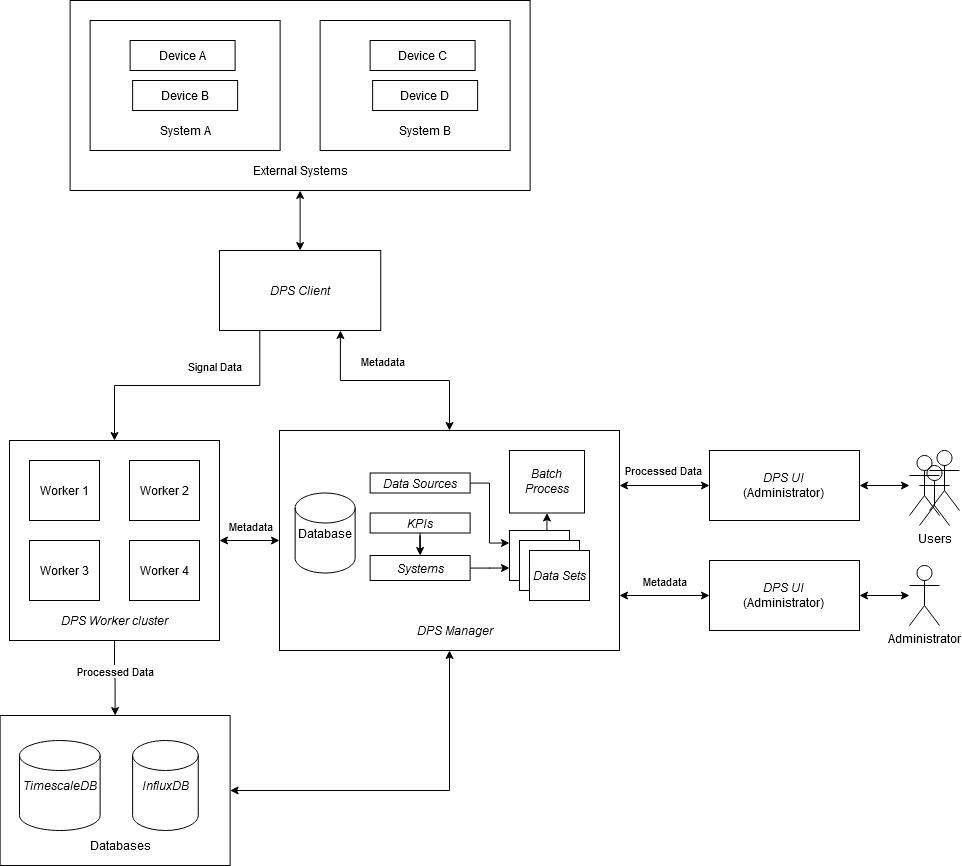

The diagram above was exported from draw.io. Its source (the exported page's mxGraphModel, read from the mxfile embedded in the PNG):
<mxGraphModel dx="1581" dy="2186" grid="1" gridSize="10" guides="1" tooltips="1" connect="1" arrows="1" fold="1" page="1" pageScale="1" pageWidth="850" pageHeight="1100" math="0" shadow="0">
  <root>
    <mxCell id="0" />
    <mxCell id="1" parent="0" />
    <mxCell id="w5Dw-3m7eZzZB2NHM8jh-3" style="edgeStyle=orthogonalEdgeStyle;rounded=0;orthogonalLoop=1;jettySize=auto;html=1;exitX=1;exitY=0.5;exitDx=0;exitDy=0;entryX=0.5;entryY=1;entryDx=0;entryDy=0;startArrow=classic;startFill=1;" edge="1" parent="1" source="cgWxvoTQN4Pd8dUXuPHr-29" target="cgWxvoTQN4Pd8dUXuPHr-21">
      <mxGeometry relative="1" as="geometry" />
    </mxCell>
    <mxCell id="cgWxvoTQN4Pd8dUXuPHr-29" value="" style="rounded=0;whiteSpace=wrap;html=1;" parent="1" vertex="1">
      <mxGeometry x="80.62" y="655" width="230" height="150" as="geometry" />
    </mxCell>
    <mxCell id="cgWxvoTQN4Pd8dUXuPHr-23" style="edgeStyle=orthogonalEdgeStyle;rounded=0;orthogonalLoop=1;jettySize=auto;html=1;entryX=0.5;entryY=0;entryDx=0;entryDy=0;exitX=0.25;exitY=1;exitDx=0;exitDy=0;" parent="1" source="cgWxvoTQN4Pd8dUXuPHr-4" target="cgWxvoTQN4Pd8dUXuPHr-5" edge="1">
      <mxGeometry relative="1" as="geometry" />
    </mxCell>
    <mxCell id="cgWxvoTQN4Pd8dUXuPHr-24" value="Signal Data" style="edgeLabel;html=1;align=center;verticalAlign=middle;resizable=0;points=[];" parent="cgWxvoTQN4Pd8dUXuPHr-23" vertex="1" connectable="0">
      <mxGeometry x="0.0017" y="-9" relative="1" as="geometry">
        <mxPoint x="27.7" y="-11" as="offset" />
      </mxGeometry>
    </mxCell>
    <mxCell id="cgWxvoTQN4Pd8dUXuPHr-25" style="edgeStyle=orthogonalEdgeStyle;rounded=0;orthogonalLoop=1;jettySize=auto;html=1;entryX=0.5;entryY=0;entryDx=0;entryDy=0;exitX=0.75;exitY=1;exitDx=0;exitDy=0;startArrow=classic;startFill=1;" parent="1" source="cgWxvoTQN4Pd8dUXuPHr-4" target="cgWxvoTQN4Pd8dUXuPHr-21" edge="1">
      <mxGeometry relative="1" as="geometry" />
    </mxCell>
    <mxCell id="cgWxvoTQN4Pd8dUXuPHr-26" value="Metadata" style="edgeLabel;html=1;align=center;verticalAlign=middle;resizable=0;points=[];" parent="cgWxvoTQN4Pd8dUXuPHr-25" vertex="1" connectable="0">
      <mxGeometry x="0.1118" y="1" relative="1" as="geometry">
        <mxPoint x="-23.900000000000002" y="-19" as="offset" />
      </mxGeometry>
    </mxCell>
    <mxCell id="cgWxvoTQN4Pd8dUXuPHr-4" value="DPS Client" style="rounded=0;whiteSpace=wrap;html=1;fontStyle=2" parent="1" vertex="1">
      <mxGeometry x="300" y="190" width="161.25" height="80" as="geometry" />
    </mxCell>
    <mxCell id="cgWxvoTQN4Pd8dUXuPHr-61" style="edgeStyle=orthogonalEdgeStyle;rounded=0;orthogonalLoop=1;jettySize=auto;html=1;entryX=0;entryY=0.5;entryDx=0;entryDy=0;startArrow=classic;startFill=1;" parent="1" source="cgWxvoTQN4Pd8dUXuPHr-5" target="cgWxvoTQN4Pd8dUXuPHr-21" edge="1">
      <mxGeometry relative="1" as="geometry" />
    </mxCell>
    <mxCell id="cgWxvoTQN4Pd8dUXuPHr-105" value="Metadata" style="edgeLabel;html=1;align=center;verticalAlign=middle;resizable=0;points=[];" parent="cgWxvoTQN4Pd8dUXuPHr-61" vertex="1" connectable="0">
      <mxGeometry x="-0.0611" y="2" relative="1" as="geometry">
        <mxPoint x="1.67" y="-13" as="offset" />
      </mxGeometry>
    </mxCell>
    <mxCell id="cgWxvoTQN4Pd8dUXuPHr-101" style="edgeStyle=orthogonalEdgeStyle;rounded=0;orthogonalLoop=1;jettySize=auto;html=1;entryX=0.5;entryY=0;entryDx=0;entryDy=0;startArrow=none;startFill=0;" parent="1" source="cgWxvoTQN4Pd8dUXuPHr-5" target="cgWxvoTQN4Pd8dUXuPHr-29" edge="1">
      <mxGeometry relative="1" as="geometry" />
    </mxCell>
    <mxCell id="cgWxvoTQN4Pd8dUXuPHr-103" value="Processed Data" style="edgeLabel;html=1;align=center;verticalAlign=middle;resizable=0;points=[];" parent="cgWxvoTQN4Pd8dUXuPHr-101" vertex="1" connectable="0">
      <mxGeometry x="0.0077" y="19" relative="1" as="geometry">
        <mxPoint x="-18.96" y="-7.73" as="offset" />
      </mxGeometry>
    </mxCell>
    <mxCell id="cgWxvoTQN4Pd8dUXuPHr-5" value="" style="rounded=0;whiteSpace=wrap;html=1;" parent="1" vertex="1">
      <mxGeometry x="90" y="380" width="210" height="200" as="geometry" />
    </mxCell>
    <mxCell id="cgWxvoTQN4Pd8dUXuPHr-1" value="Worker 1" style="rounded=0;whiteSpace=wrap;html=1;" parent="1" vertex="1">
      <mxGeometry x="110" y="400" width="70" height="60" as="geometry" />
    </mxCell>
    <mxCell id="cgWxvoTQN4Pd8dUXuPHr-6" value="Worker 2" style="rounded=0;whiteSpace=wrap;html=1;" parent="1" vertex="1">
      <mxGeometry x="210" y="400" width="70" height="60" as="geometry" />
    </mxCell>
    <mxCell id="cgWxvoTQN4Pd8dUXuPHr-8" value="Worker 3" style="rounded=0;whiteSpace=wrap;html=1;" parent="1" vertex="1">
      <mxGeometry x="110" y="480" width="70" height="60" as="geometry" />
    </mxCell>
    <mxCell id="cgWxvoTQN4Pd8dUXuPHr-9" value="Worker 4" style="rounded=0;whiteSpace=wrap;html=1;" parent="1" vertex="1">
      <mxGeometry x="210" y="480" width="70" height="60" as="geometry" />
    </mxCell>
    <mxCell id="cgWxvoTQN4Pd8dUXuPHr-10" value="&lt;i&gt;DPS Worker&lt;/i&gt; cluster" style="text;html=1;strokeColor=none;fillColor=none;align=center;verticalAlign=middle;whiteSpace=wrap;rounded=0;fontStyle=2" parent="1" vertex="1">
      <mxGeometry x="95" y="550" width="200" height="20" as="geometry" />
    </mxCell>
    <mxCell id="cgWxvoTQN4Pd8dUXuPHr-21" value="" style="rounded=0;whiteSpace=wrap;html=1;" parent="1" vertex="1">
      <mxGeometry x="360" y="370" width="340" height="220" as="geometry" />
    </mxCell>
    <mxCell id="cgWxvoTQN4Pd8dUXuPHr-28" value="TimescaleDB" style="shape=cylinder2;whiteSpace=wrap;html=1;boundedLbl=1;backgroundOutline=1;size=15;fontStyle=2" parent="1" vertex="1">
      <mxGeometry x="100" y="680" width="80.62" height="90" as="geometry" />
    </mxCell>
    <mxCell id="cgWxvoTQN4Pd8dUXuPHr-30" value="InfluxDB" style="shape=cylinder2;whiteSpace=wrap;html=1;boundedLbl=1;backgroundOutline=1;size=15;fontStyle=2" parent="1" vertex="1">
      <mxGeometry x="213.12" y="680" width="65.62" height="90" as="geometry" />
    </mxCell>
    <mxCell id="cgWxvoTQN4Pd8dUXuPHr-31" value="Databases" style="text;html=1;strokeColor=none;fillColor=none;align=center;verticalAlign=middle;whiteSpace=wrap;rounded=0;fontStyle=0" parent="1" vertex="1">
      <mxGeometry x="100.62" y="775" width="200" height="20" as="geometry" />
    </mxCell>
    <mxCell id="cgWxvoTQN4Pd8dUXuPHr-48" value="DPS Manager" style="text;html=1;strokeColor=none;fillColor=none;align=center;verticalAlign=middle;whiteSpace=wrap;rounded=0;fontStyle=2" parent="1" vertex="1">
      <mxGeometry x="480.62" y="560" width="110" height="20" as="geometry" />
    </mxCell>
    <mxCell id="cgWxvoTQN4Pd8dUXuPHr-49" value="Database" style="shape=cylinder2;whiteSpace=wrap;html=1;boundedLbl=1;backgroundOutline=1;size=15;" parent="1" vertex="1">
      <mxGeometry x="375.63" y="432.5" width="60" height="80" as="geometry" />
    </mxCell>
    <mxCell id="cgWxvoTQN4Pd8dUXuPHr-99" style="edgeStyle=orthogonalEdgeStyle;rounded=0;orthogonalLoop=1;jettySize=auto;html=1;entryX=0;entryY=0.25;entryDx=0;entryDy=0;startArrow=none;startFill=0;" parent="1" source="cgWxvoTQN4Pd8dUXuPHr-50" target="cgWxvoTQN4Pd8dUXuPHr-57" edge="1">
      <mxGeometry relative="1" as="geometry">
        <Array as="points">
          <mxPoint x="570" y="423" />
          <mxPoint x="570" y="483" />
        </Array>
      </mxGeometry>
    </mxCell>
    <mxCell id="cgWxvoTQN4Pd8dUXuPHr-50" value="Data Sources" style="rounded=0;whiteSpace=wrap;html=1;fontStyle=2" parent="1" vertex="1">
      <mxGeometry x="450.63" y="412.5" width="100" height="20" as="geometry" />
    </mxCell>
    <mxCell id="cgWxvoTQN4Pd8dUXuPHr-97" style="edgeStyle=orthogonalEdgeStyle;rounded=0;orthogonalLoop=1;jettySize=auto;html=1;entryX=0.5;entryY=0;entryDx=0;entryDy=0;startArrow=none;startFill=0;" parent="1" source="cgWxvoTQN4Pd8dUXuPHr-51" target="cgWxvoTQN4Pd8dUXuPHr-52" edge="1">
      <mxGeometry relative="1" as="geometry" />
    </mxCell>
    <mxCell id="cgWxvoTQN4Pd8dUXuPHr-51" value="KPIs" style="rounded=0;whiteSpace=wrap;html=1;fontStyle=2" parent="1" vertex="1">
      <mxGeometry x="450.63" y="452.5" width="100" height="20" as="geometry" />
    </mxCell>
    <mxCell id="cgWxvoTQN4Pd8dUXuPHr-98" style="edgeStyle=orthogonalEdgeStyle;rounded=0;orthogonalLoop=1;jettySize=auto;html=1;entryX=0;entryY=0.75;entryDx=0;entryDy=0;startArrow=none;startFill=0;" parent="1" source="cgWxvoTQN4Pd8dUXuPHr-52" target="cgWxvoTQN4Pd8dUXuPHr-57" edge="1">
      <mxGeometry relative="1" as="geometry" />
    </mxCell>
    <mxCell id="cgWxvoTQN4Pd8dUXuPHr-52" value="Systems" style="rounded=0;whiteSpace=wrap;html=1;fontStyle=2" parent="1" vertex="1">
      <mxGeometry x="450.63" y="495" width="100" height="25" as="geometry" />
    </mxCell>
    <mxCell id="cgWxvoTQN4Pd8dUXuPHr-56" value="Batch Process" style="rounded=0;whiteSpace=wrap;html=1;fontStyle=2" parent="1" vertex="1">
      <mxGeometry x="590" y="390" width="75" height="62.5" as="geometry" />
    </mxCell>
    <mxCell id="cgWxvoTQN4Pd8dUXuPHr-100" style="edgeStyle=orthogonalEdgeStyle;rounded=0;orthogonalLoop=1;jettySize=auto;html=1;exitX=0.5;exitY=0;exitDx=0;exitDy=0;entryX=0.5;entryY=1;entryDx=0;entryDy=0;startArrow=none;startFill=0;" parent="1" source="cgWxvoTQN4Pd8dUXuPHr-57" target="cgWxvoTQN4Pd8dUXuPHr-56" edge="1">
      <mxGeometry relative="1" as="geometry" />
    </mxCell>
    <mxCell id="cgWxvoTQN4Pd8dUXuPHr-57" value="" style="rounded=0;whiteSpace=wrap;html=1;" parent="1" vertex="1">
      <mxGeometry x="590" y="470" width="60" height="50" as="geometry" />
    </mxCell>
    <mxCell id="cgWxvoTQN4Pd8dUXuPHr-63" value="" style="rounded=0;whiteSpace=wrap;html=1;" parent="1" vertex="1">
      <mxGeometry x="600" y="480" width="60" height="50" as="geometry" />
    </mxCell>
    <mxCell id="cgWxvoTQN4Pd8dUXuPHr-64" value="&lt;i&gt;Data Sets&lt;/i&gt;" style="rounded=0;whiteSpace=wrap;html=1;" parent="1" vertex="1">
      <mxGeometry x="610" y="490" width="60" height="50" as="geometry" />
    </mxCell>
    <mxCell id="cgWxvoTQN4Pd8dUXuPHr-81" style="edgeStyle=orthogonalEdgeStyle;rounded=0;orthogonalLoop=1;jettySize=auto;html=1;entryX=0.5;entryY=0;entryDx=0;entryDy=0;startArrow=classic;startFill=1;" parent="1" source="cgWxvoTQN4Pd8dUXuPHr-67" target="cgWxvoTQN4Pd8dUXuPHr-4" edge="1">
      <mxGeometry relative="1" as="geometry" />
    </mxCell>
    <mxCell id="cgWxvoTQN4Pd8dUXuPHr-67" value="" style="rounded=0;whiteSpace=wrap;html=1;" parent="1" vertex="1">
      <mxGeometry x="150.62" y="-60" width="460" height="190" as="geometry" />
    </mxCell>
    <mxCell id="cgWxvoTQN4Pd8dUXuPHr-69" value="" style="rounded=0;whiteSpace=wrap;html=1;" parent="1" vertex="1">
      <mxGeometry x="170.62" y="-40" width="190" height="130" as="geometry" />
    </mxCell>
    <mxCell id="cgWxvoTQN4Pd8dUXuPHr-70" value="" style="rounded=0;whiteSpace=wrap;html=1;" parent="1" vertex="1">
      <mxGeometry x="400.62" y="-40" width="190" height="130" as="geometry" />
    </mxCell>
    <mxCell id="cgWxvoTQN4Pd8dUXuPHr-71" value="External Systems" style="text;html=1;strokeColor=none;fillColor=none;align=center;verticalAlign=middle;whiteSpace=wrap;rounded=0;" parent="1" vertex="1">
      <mxGeometry x="325.62" y="100" width="110" height="20" as="geometry" />
    </mxCell>
    <mxCell id="cgWxvoTQN4Pd8dUXuPHr-72" value="System A" style="text;html=1;strokeColor=none;fillColor=none;align=center;verticalAlign=middle;whiteSpace=wrap;rounded=0;" parent="1" vertex="1">
      <mxGeometry x="210.62" y="60" width="110" height="20" as="geometry" />
    </mxCell>
    <mxCell id="cgWxvoTQN4Pd8dUXuPHr-73" value="System B" style="text;html=1;strokeColor=none;fillColor=none;align=center;verticalAlign=middle;whiteSpace=wrap;rounded=0;" parent="1" vertex="1">
      <mxGeometry x="450.62" y="60" width="110" height="20" as="geometry" />
    </mxCell>
    <mxCell id="cgWxvoTQN4Pd8dUXuPHr-76" value="Device A" style="rounded=0;whiteSpace=wrap;html=1;" parent="1" vertex="1">
      <mxGeometry x="210.62" y="-20" width="105" height="30" as="geometry" />
    </mxCell>
    <mxCell id="cgWxvoTQN4Pd8dUXuPHr-78" value="Device B" style="rounded=0;whiteSpace=wrap;html=1;" parent="1" vertex="1">
      <mxGeometry x="213.12" y="20" width="105" height="30" as="geometry" />
    </mxCell>
    <mxCell id="cgWxvoTQN4Pd8dUXuPHr-79" value="Device C" style="rounded=0;whiteSpace=wrap;html=1;" parent="1" vertex="1">
      <mxGeometry x="450.62" y="-20" width="105" height="30" as="geometry" />
    </mxCell>
    <mxCell id="cgWxvoTQN4Pd8dUXuPHr-80" value="Device D" style="rounded=0;whiteSpace=wrap;html=1;" parent="1" vertex="1">
      <mxGeometry x="453.12" y="20" width="105" height="30" as="geometry" />
    </mxCell>
    <mxCell id="cgWxvoTQN4Pd8dUXuPHr-84" style="edgeStyle=orthogonalEdgeStyle;rounded=0;orthogonalLoop=1;jettySize=auto;html=1;entryX=1;entryY=0.25;entryDx=0;entryDy=0;startArrow=classic;startFill=1;" parent="1" source="cgWxvoTQN4Pd8dUXuPHr-83" target="cgWxvoTQN4Pd8dUXuPHr-21" edge="1">
      <mxGeometry relative="1" as="geometry" />
    </mxCell>
    <mxCell id="cgWxvoTQN4Pd8dUXuPHr-106" value="Processed Data" style="edgeLabel;html=1;align=center;verticalAlign=middle;resizable=0;points=[];" parent="cgWxvoTQN4Pd8dUXuPHr-84" vertex="1" connectable="0">
      <mxGeometry x="-0.06" y="-1" relative="1" as="geometry">
        <mxPoint x="-4" y="-15" as="offset" />
      </mxGeometry>
    </mxCell>
    <mxCell id="cgWxvoTQN4Pd8dUXuPHr-83" value="&lt;div&gt;&lt;i&gt;DPS UI&lt;/i&gt;&lt;/div&gt;&lt;div&gt;(Administrator)&lt;br&gt;&lt;/div&gt;" style="rounded=0;whiteSpace=wrap;html=1;" parent="1" vertex="1">
      <mxGeometry x="790" y="390" width="150" height="70" as="geometry" />
    </mxCell>
    <mxCell id="cgWxvoTQN4Pd8dUXuPHr-86" style="edgeStyle=orthogonalEdgeStyle;rounded=0;orthogonalLoop=1;jettySize=auto;html=1;entryX=1;entryY=0.75;entryDx=0;entryDy=0;startArrow=classic;startFill=1;" parent="1" source="cgWxvoTQN4Pd8dUXuPHr-85" target="cgWxvoTQN4Pd8dUXuPHr-21" edge="1">
      <mxGeometry relative="1" as="geometry" />
    </mxCell>
    <mxCell id="cgWxvoTQN4Pd8dUXuPHr-107" value="Metadata" style="edgeLabel;html=1;align=center;verticalAlign=middle;resizable=0;points=[];" parent="cgWxvoTQN4Pd8dUXuPHr-86" vertex="1" connectable="0">
      <mxGeometry x="0.0067" relative="1" as="geometry">
        <mxPoint y="-15" as="offset" />
      </mxGeometry>
    </mxCell>
    <mxCell id="cgWxvoTQN4Pd8dUXuPHr-85" value="&lt;div&gt;&lt;i&gt;DPS UI&lt;/i&gt;&lt;/div&gt;&lt;div&gt;(Administrator)&lt;br&gt;&lt;/div&gt;" style="rounded=0;whiteSpace=wrap;html=1;" parent="1" vertex="1">
      <mxGeometry x="790" y="500" width="150" height="70" as="geometry" />
    </mxCell>
    <mxCell id="cgWxvoTQN4Pd8dUXuPHr-89" style="edgeStyle=orthogonalEdgeStyle;rounded=0;orthogonalLoop=1;jettySize=auto;html=1;entryX=1;entryY=0.5;entryDx=0;entryDy=0;startArrow=classic;startFill=1;" parent="1" source="cgWxvoTQN4Pd8dUXuPHr-87" target="cgWxvoTQN4Pd8dUXuPHr-85" edge="1">
      <mxGeometry relative="1" as="geometry" />
    </mxCell>
    <mxCell id="cgWxvoTQN4Pd8dUXuPHr-87" value="Administrator" style="shape=umlActor;verticalLabelPosition=bottom;verticalAlign=top;html=1;outlineConnect=0;rounded=0;fillColor=none;" parent="1" vertex="1">
      <mxGeometry x="990" y="505" width="30" height="60" as="geometry" />
    </mxCell>
    <mxCell id="cgWxvoTQN4Pd8dUXuPHr-93" style="edgeStyle=orthogonalEdgeStyle;rounded=0;orthogonalLoop=1;jettySize=auto;html=1;entryX=1;entryY=0.5;entryDx=0;entryDy=0;startArrow=classic;startFill=1;" parent="1" source="cgWxvoTQN4Pd8dUXuPHr-88" target="cgWxvoTQN4Pd8dUXuPHr-83" edge="1">
      <mxGeometry relative="1" as="geometry" />
    </mxCell>
    <mxCell id="cgWxvoTQN4Pd8dUXuPHr-88" value="&lt;br&gt;" style="shape=umlActor;verticalLabelPosition=bottom;verticalAlign=top;html=1;outlineConnect=0;rounded=0;fillColor=none;" parent="1" vertex="1">
      <mxGeometry x="990" y="395" width="30" height="60" as="geometry" />
    </mxCell>
    <mxCell id="cgWxvoTQN4Pd8dUXuPHr-94" value="Users" style="shape=umlActor;verticalLabelPosition=bottom;verticalAlign=top;html=1;outlineConnect=0;rounded=0;fillColor=none;" parent="1" vertex="1">
      <mxGeometry x="1000" y="405" width="30" height="60" as="geometry" />
    </mxCell>
    <mxCell id="cgWxvoTQN4Pd8dUXuPHr-95" value="" style="shape=umlActor;verticalLabelPosition=bottom;verticalAlign=top;html=1;outlineConnect=0;rounded=0;fillColor=none;" parent="1" vertex="1">
      <mxGeometry x="1010" y="390" width="30" height="60" as="geometry" />
    </mxCell>
  </root>
</mxGraphModel>